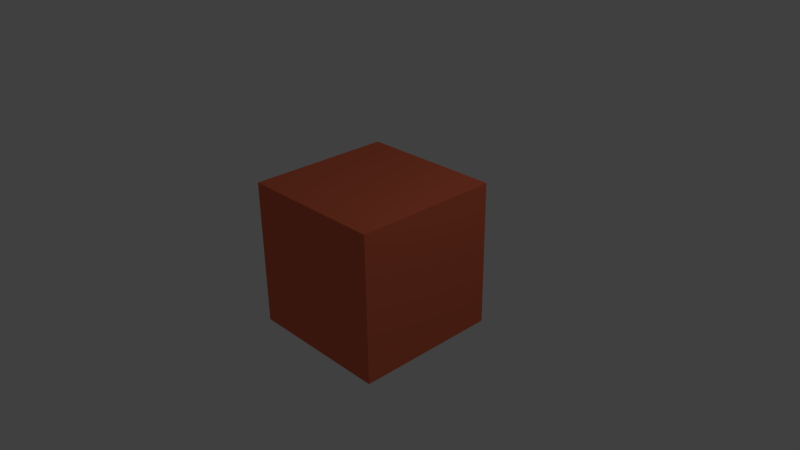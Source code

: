 # Source: untitled.blend  (saved by Blender 2.62.0; exported with 4.5.12 LTS)
import bpy
from mathutils import Matrix  # noqa: F401  (used for matrix-valued properties, if any)

bpy.ops.wm.read_factory_settings(use_empty=True)
scene = bpy.context.scene
scene.name = 'Scene'

# ---- collections
col_collection_1 = bpy.data.collections.new('Collection 1'); scene.collection.children.link(col_collection_1)

# ---- materials (node trees are filled in below, after node groups)
mat_material = bpy.data.materials.new('Material')
mat_material.alpha_threshold = 0.0
mat_material.use_transparent_shadow = False
mat_material.diffuse_color = (0.8, 0.1619, 0.08026, 1.0)
mat_material.roughness = 0.5
mat_material.line_color = (0.0, 0.0, 0.0, 1.0)

# ---- material node trees

# ---- world
world_world = bpy.data.worlds.new('World'); scene.world = world_world
world_world.color = (0.05088, 0.05088, 0.05088)
world_world.use_sun_shadow = False
world_world.sun_shadow_jitter_overblur = 0.0
world_world.cycles.sampling_method = 'MANUAL'
world_world.cycles.sample_map_resolution = 256

# ---- cameras
cam_camera = bpy.data.cameras.new('Camera')
cam_camera.clip_end = 100.0
cam_camera.lens = 35.0
cam_camera.sensor_width = 32.0
cam_camera.sensor_height = 18.0
cam_camera.ortho_scale = 7.314
cam_camera.dof.focus_distance = 0.0
cam_camera.dof.aperture_fstop = 128.0

# ---- lights
light_lamp = bpy.data.lights.new('Lamp', 'POINT')
light_lamp.transmission_factor = 0.0
light_lamp.cutoff_distance = 30.0
light_lamp.energy = 100.0
light_lamp.shadow_buffer_clip_start = 1.001
light_lamp.shadow_soft_size = 1.0
light_lamp.shadow_maximum_resolution = 0.006
light_lamp.use_absolute_resolution = True
light_lamp.cycles.use_multiple_importance_sampling = False

# ---- meshes
me_cube = bpy.data.meshes.new('Cube')
me_cube.from_pydata([(1.0, 1.0, -1.0), (1.0, -1.0, -1.0), (-1.0, -1.0, -1.0), (-1.0, 1.0, -1.0), (1.0, 1.0, 1.0), (1.0, -1.0, 1.0), (-1.0, -1.0, 1.0), (-1.0, 1.0, 1.0)], [], [(0, 1, 2, 3), (4, 7, 6, 5), (0, 4, 5, 1), (1, 5, 6, 2), (2, 6, 7, 3), (4, 0, 3, 7)])
me_cube.materials.append(mat_material)
me_cube.use_remesh_preserve_volume = False
me_cube.use_remesh_preserve_attributes = False
me_cube.use_mirror_vertex_groups = False
me_cube.update()

# ---- objects
ob_cube = bpy.data.objects.new('Cube', me_cube)
ob_lamp = bpy.data.objects.new('Lamp', light_lamp)
ob_camera = bpy.data.objects.new('Camera', cam_camera)

# ---- transforms, parenting, visibility, modifiers, constraints
ob_cube.location = (0.0, 0.0, 0.0)
ob_cube.lock_rotations_4d = False
ob_cube.empty_display_type = 'ARROWS'
ob_cube.lineart.crease_threshold = 0.0
ob_lamp.location = (4.076, 1.005, 5.904)
ob_lamp.rotation_euler = (0.6503, 0.05522, 1.866)
ob_lamp.lock_rotations_4d = False
ob_lamp.empty_display_type = 'ARROWS'
ob_lamp.color = (0.0, 0.0, 0.0, 0.0)
ob_lamp.lineart.crease_threshold = 0.0
ob_camera.location = (7.481, -6.508, 5.344)
ob_camera.rotation_euler = (1.109, 0.01082, 0.8149)
ob_camera.lock_rotations_4d = False
ob_camera.empty_display_type = 'ARROWS'
ob_camera.color = (0.0, 0.0, 0.0, 0.0)
ob_camera.display_type = 'WIRE'
ob_camera.lineart.crease_threshold = 0.0

# ---- collection membership
col_collection_1.objects.link(ob_cube)
col_collection_1.objects.link(ob_lamp)
col_collection_1.objects.link(ob_camera)

# ---- scene / render settings (as saved in the file)
scene.camera = ob_camera
scene.frame_start = 1; scene.frame_end = 250; scene.frame_set(0)
scene.render.engine = 'BLENDER_EEVEE_NEXT'
scene.render.image_settings.color_mode = 'RGB'
scene.render.image_settings.compression = 90
scene.render.resolution_percentage = 50
scene.render.dither_intensity = 0.0
scene.render.bake_margin = 2
scene.render.bake_bias = 0.0
scene.cycles.use_denoising = False
scene.cycles.samples = 10
scene.cycles.sampling_pattern = 'TABULATED_SOBOL'
scene.cycles.light_sampling_threshold = 0.0
scene.cycles.use_adaptive_sampling = False
scene.cycles.use_light_tree = False
scene.cycles.blur_glossy = 0.0
scene.cycles.volume_bounces = 1
scene.cycles.pixel_filter_type = 'GAUSSIAN'
scene.cycles.sample_clamp_indirect = 0.0
scene.view_settings.view_transform = 'Standard'
bpy.context.view_layer.update()
